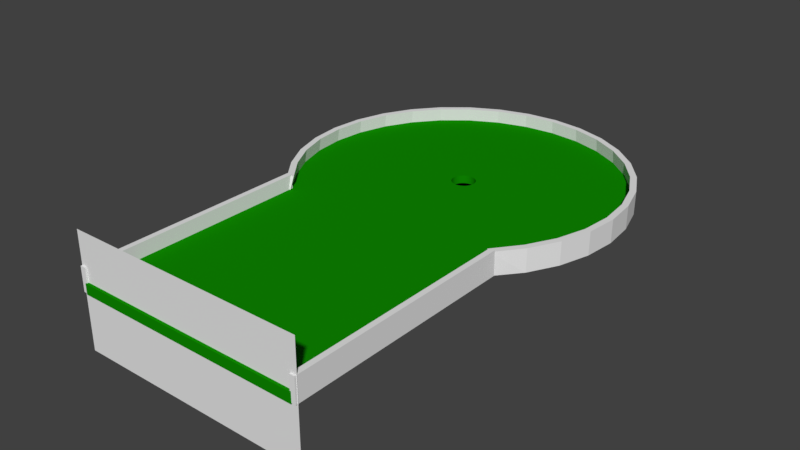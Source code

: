 # Source: round_end.blend  (saved by Blender 2.78.0; exported with 4.5.12 LTS)
import bpy
from mathutils import Matrix  # noqa: F401  (used for matrix-valued properties, if any)

bpy.ops.wm.read_factory_settings(use_empty=True)
scene = bpy.context.scene
scene.name = 'Scene'

# ---- collections
col_collection_1 = bpy.data.collections.new('Collection 1'); scene.collection.children.link(col_collection_1)

# ---- materials (node trees are filled in below, after node groups)
mat_material = bpy.data.materials.new('Material')
mat_material.alpha_threshold = 0.0
mat_material.use_transparent_shadow = False
mat_material.roughness = 0.5
mat_material.line_color = (0.0, 0.0, 0.0, 1.0)
mat_material_001 = bpy.data.materials.new('Material.001')
mat_material_001.alpha_threshold = 0.0
mat_material_001.use_transparent_shadow = False
mat_material_001.diffuse_color = (0.004946, 0.2529, 0.0, 1.0)
mat_material_001.roughness = 0.5
mat_material_001.line_color = (0.0, 0.0, 0.0, 1.0)
mat_material_002 = bpy.data.materials.new('Material.002')
mat_material_002.alpha_threshold = 0.0
mat_material_002.use_transparent_shadow = False
mat_material_002.diffuse_color = (0.0, 0.0, 0.0, 1.0)
mat_material_002.roughness = 0.5
mat_material_002.specular_intensity = 0.0

# ---- material node trees

# ---- world
world_world = bpy.data.worlds.new('World'); scene.world = world_world
world_world.color = (0.05088, 0.05088, 0.05088)
world_world.use_sun_shadow = False
world_world.sun_shadow_jitter_overblur = 0.0
world_world.cycles.sampling_method = 'MANUAL'

# ---- meshes
me_circle = bpy.data.meshes.new('Circle')
me_circle.from_pydata([(-0.0007057, 0.1008, 0.01109), (0.01364, 0.09934, 0.01109), (0.02744, 0.09516, 0.01109), (0.04016, 0.08836, 0.01109), (0.0513, 0.07922, 0.01109), (0.06045, 0.06807, 0.01109), (0.06724, 0.05536, 0.01109), (0.07143, 0.04156, 0.01109), (0.07284, 0.02721, 0.01109), (0.07143, 0.01286, 0.01109), (0.06724, -0.0009346, 0.01109), (0.06045, -0.01365, 0.01109), (0.0513, -0.0248, 0.01109), (0.04016, -0.03394, 0.01109), (0.02744, -0.04074, 0.01109), (0.01364, -0.04492, 0.01109), (-0.0007057, -0.04634, 0.01109), (-0.01505, -0.04492, 0.01109), (-0.02885, -0.04074, 0.01109), (-0.04157, -0.03394, 0.01109), (-0.05271, -0.0248, 0.01109), (-0.06186, -0.01365, 0.01109), (-0.06865, -0.0009346, 0.01109), (-0.07284, 0.01286, 0.01109), (-0.07425, 0.02721, 0.01109), (-0.07284, 0.04156, 0.01109), (-0.06865, 0.05536, 0.01109), (-0.06186, 0.06807, 0.01109), (-0.05271, 0.07922, 0.01109), (-0.04157, 0.08836, 0.01109), (-0.02885, 0.09516, 0.01109), (-0.01505, 0.09934, 0.01109), (0.0, 1.0, 0.06156), (-0.1951, 0.9808, 0.06156), (-0.3827, 0.9239, 0.06156), (-0.5556, 0.8315, 0.06156), (-0.7071, 0.7071, 0.06156), (-0.8315, 0.5556, 0.06156), (-0.9239, 0.3827, 0.06156), (-0.9808, 0.1951, 0.06156), (-1.0, 7.55e-08, 0.06156), (-0.9808, -0.1951, 0.06156), (-0.9239, -0.3827, 0.06156), (-0.8315, -0.5556, 0.06156), (-0.7071, -0.731, 0.06156), (0.7071, -0.731, 0.06156), (0.8315, -0.5556, 0.06156), (0.9239, -0.3827, 0.06156), (0.9808, -0.1951, 0.06156), (1.0, 9.656e-07, 0.06156), (0.9808, 0.1951, 0.06156), (0.9239, 0.3827, 0.06156), (0.8315, 0.5556, 0.06156), (0.7071, 0.7071, 0.06156), (0.5556, 0.8315, 0.06156), (0.3827, 0.9239, 0.06156), (0.1951, 0.9808, 0.06156), (-1.845e-09, 0.9924, 0.1435), (-0.1931, 0.9734, 0.1435), (-0.3787, 0.9171, 0.1435), (-0.5498, 0.8256, 0.1435), (-0.6998, 0.7025, 0.1435), (-0.8229, 0.5526, 0.1435), (-0.9143, 0.3815, 0.1435), (-0.9707, 0.1958, 0.1435), (-0.9897, 0.002725, 0.1435), (-0.9707, -0.1904, 0.1435), (-0.9143, -0.376, 0.1435), (-0.8229, -0.5471, 0.1435), (-0.6998, -0.7056, 0.1435), (0.6998, -0.7056, 0.1435), (0.8229, -0.5471, 0.1435), (0.9143, -0.376, 0.1435), (0.9707, -0.1904, 0.1435), (0.9897, 0.002726, 0.1435), (0.9707, 0.1958, 0.1435), (0.9143, 0.3815, 0.1435), (0.8229, 0.5526, 0.1435), (0.6998, 0.7025, 0.1435), (0.5498, 0.8256, 0.1435), (0.3787, 0.9171, 0.1435), (0.1931, 0.9734, 0.1435), (-2.842e-14, 1.029, -0.0007751), (-0.2008, 1.009, -0.0007751), (-0.3938, 0.9508, -0.0007751), (-0.5717, 0.8557, -0.0007751), (-0.7277, 0.7277, -0.0007751), (-0.8557, 0.5717, -0.0007751), (-0.9508, 0.3938, -0.0007751), (-1.009, 0.2008, -0.0007751), (-1.029, 1.192e-07, -0.0007751), (-1.009, -0.2008, -0.0007751), (-0.9508, -0.3938, -0.0007751), (-0.8557, -0.5717, -0.0007751), (-0.7248, -0.7301, -0.0007751), (0.7248, -0.7301, -0.0007751), (0.8557, -0.5717, -0.0007751), (0.9508, -0.3938, -0.0007751), (1.009, -0.2008, -0.0007751), (1.029, 9.835e-07, -0.0007751), (1.009, 0.2008, -0.0007751), (0.9508, 0.3938, -0.0007751), (0.8557, 0.5717, -0.0007751), (0.7277, 0.7277, -0.0007751), (0.5717, 0.8557, -0.0007751), (0.3938, 0.9508, -0.0007751), (0.2008, 1.009, -0.0007751), (-1.845e-09, 1.032, 0.1435), (-0.2008, 1.012, 0.1435), (-0.3939, 0.9536, 0.1435), (-0.5718, 0.8585, 0.1435), (-0.7278, 0.7305, 0.1435), (-0.8558, 0.5746, 0.1435), (-0.9509, 0.3966, 0.1435), (-1.009, 0.2035, 0.1435), (-1.029, 0.002725, 0.1435), (-1.009, -0.1981, 0.1435), (-0.9509, -0.3912, 0.1435), (-0.8558, -0.5691, 0.1435), (-0.7304, -0.7308, 0.1435), (0.7304, -0.7308, 0.1435), (0.8558, -0.5691, 0.1435), (0.9509, -0.3912, 0.1435), (1.009, -0.1981, 0.1435), (1.029, 0.002726, 0.1435), (1.009, 0.2035, 0.1435), (0.9509, 0.3966, 0.1435), (0.8558, 0.5746, 0.1435), (0.7278, 0.7305, 0.1435), (0.5718, 0.8585, 0.1435), (0.3939, 0.9536, 0.1435), (0.2008, 1.012, 0.1435), (0.06045, -0.01365, 0.06156), (-0.0007057, 0.1008, 0.06156), (-0.01505, 0.09934, 0.06156), (-0.02885, 0.09516, 0.06156), (-0.06865, -0.0009346, 0.06156), (-0.06186, -0.01365, 0.06156), (-0.07284, 0.01286, 0.06156), (-0.05271, -0.0248, 0.06156), (-0.01505, -0.04492, 0.06156), (-0.0007057, -0.04634, 0.06156), (-0.02885, -0.04074, 0.06156), (0.07143, 0.04156, 0.06156), (0.04016, 0.08836, 0.06156), (0.07284, 0.02721, 0.06156), (0.06724, 0.05536, 0.06156), (0.01364, -0.04492, 0.06156), (-0.05271, 0.07922, 0.06156), (-0.04157, 0.08836, 0.06156), (-0.06186, 0.06807, 0.06156), (0.07143, 0.01286, 0.06156), (0.04016, -0.03394, 0.06156), (0.0513, -0.0248, 0.06156), (0.06724, -0.0009346, 0.06156), (-0.07425, 0.02721, 0.06156), (-0.04157, -0.03394, 0.06156), (-0.07284, 0.04156, 0.06156), (0.0513, 0.07922, 0.06156), (0.02744, -0.04074, 0.06156), (0.06045, 0.06807, 0.06156), (-0.06865, 0.05536, 0.06156), (0.02744, 0.09516, 0.06156), (0.01364, 0.09934, 0.06156)], [], [(0, 1, 163, 133), (1, 2, 162, 163), (2, 3, 144, 162), (3, 4, 158, 144), (4, 5, 160, 158), (5, 6, 146, 160), (6, 7, 143, 146), (7, 8, 145, 143), (8, 9, 151, 145), (9, 10, 154, 151), (10, 11, 132, 154), (11, 12, 153, 132), (12, 13, 152, 153), (13, 14, 159, 152), (14, 15, 147, 159), (15, 16, 141, 147), (16, 17, 140, 141), (17, 18, 142, 140), (18, 19, 156, 142), (19, 20, 139, 156), (20, 21, 137, 139), (21, 22, 136, 137), (22, 23, 138, 136), (23, 24, 155, 138), (24, 25, 157, 155), (25, 26, 161, 157), (26, 27, 150, 161), (27, 28, 148, 150), (28, 29, 149, 148), (29, 30, 135, 149), (30, 31, 134, 135), (31, 0, 133, 134), (0, 31, 30, 29, 28, 27, 26, 25, 24, 23, 22, 21, 20, 19, 18, 17, 16, 15, 14, 13, 12, 11, 10, 9, 8, 7, 6, 5, 4, 3, 2, 1), (36, 35, 60, 61), (56, 55, 80, 81), (37, 36, 61, 62), (32, 56, 81, 57), (38, 37, 62, 63), (39, 38, 63, 64), (46, 45, 70, 71), (40, 39, 64, 65), (47, 46, 71, 72), (41, 40, 65, 66), (48, 47, 72, 73), (42, 41, 66, 67), (49, 48, 73, 74), (43, 42, 67, 68), (50, 49, 74, 75), (44, 43, 68, 69), (51, 50, 75, 76), (52, 51, 76, 77), (33, 32, 57, 58), (53, 52, 77, 78), (34, 33, 58, 59), (54, 53, 78, 79), (35, 34, 59, 60), (55, 54, 79, 80), (33, 34, 35, 36, 37, 38, 39, 155, 157, 161, 150, 148, 149, 135, 134, 133, 163, 162, 144, 158, 160, 146, 143, 145, 50, 51, 52, 53, 54, 55, 56, 32), (86, 111, 110, 85), (106, 131, 130, 105), (87, 112, 111, 86), (82, 107, 131, 106), (88, 113, 112, 87), (89, 114, 113, 88), (96, 121, 120, 95), (90, 115, 114, 89), (97, 122, 121, 96), (91, 116, 115, 90), (98, 123, 122, 97), (92, 117, 116, 91), (99, 124, 123, 98), (93, 118, 117, 92), (100, 125, 124, 99), (94, 119, 118, 93), (101, 126, 125, 100), (102, 127, 126, 101), (83, 108, 107, 82), (103, 128, 127, 102), (84, 109, 108, 83), (104, 129, 128, 103), (85, 110, 109, 84), (105, 130, 129, 104), (83, 82, 106, 105, 104, 103, 102, 101, 100, 99, 98, 97, 96, 95, 94, 93, 92, 91, 90, 89, 88, 87, 86, 85, 84), (58, 57, 107, 108), (59, 58, 108, 109), (60, 59, 109, 110), (61, 60, 110, 111), (62, 61, 111, 112), (63, 62, 112, 113), (64, 63, 113, 114), (65, 64, 114, 115), (66, 65, 115, 116), (67, 66, 116, 117), (68, 67, 117, 118), (69, 68, 118, 119), (71, 70, 120, 121), (72, 71, 121, 122), (73, 72, 122, 123), (74, 73, 123, 124), (75, 74, 124, 125), (76, 75, 125, 126), (77, 76, 126, 127), (78, 77, 127, 128), (79, 78, 128, 129), (80, 79, 129, 130), (81, 80, 130, 131), (57, 81, 131, 107), (70, 45, 95, 120), (44, 69, 119, 94), (45, 44, 94, 95), (50, 145, 151, 154, 132, 153, 152, 159, 147, 141, 140, 142, 156, 139, 137, 136, 138, 155, 39, 40, 41, 42, 43, 44, 45, 46, 47, 48, 49)])
me_circle.polygons.foreach_set('material_index', [1, 1, 1, 1, 1, 1, 1, 1, 1, 1, 1, 1, 1, 1, 1, 1, 1, 1, 1, 1, 1, 1, 1, 1, 1, 1, 1, 1, 1, 1, 1, 1, 2, 0, 0, 0, 0, 0, 0, 0, 0, 0, 0, 0, 0, 0, 0, 0, 0, 0, 0, 0, 0, 0, 0, 0, 0, 1, 0, 0, 0, 0, 0, 0, 0, 0, 0, 0, 0, 0, 0, 0, 0, 0, 0, 0, 0, 0, 0, 0, 0, 0, 0, 0, 0, 0, 0, 0, 0, 0, 0, 0, 0, 0, 0, 0, 0, 0, 0, 0, 0, 0, 0, 0, 0, 0, 0, 0, 0, 0, 1])
me_circle.materials.append(mat_material)
me_circle.materials.append(mat_material_001)
me_circle.materials.append(mat_material_002)
me_circle.use_remesh_preserve_volume = False
me_circle.use_remesh_preserve_attributes = False
me_circle.use_mirror_vertex_groups = False
me_circle.update()
me_plane = bpy.data.meshes.new('Plane')
me_plane.from_pydata([(-1.0, -1.0, 0.0), (1.0, -1.0, 0.0), (-1.0, 1.0, 0.0), (1.0, 1.0, 0.0)], [], [(0, 1, 3, 2)])
me_plane.use_remesh_preserve_volume = False
me_plane.use_remesh_preserve_attributes = False
me_plane.use_mirror_vertex_groups = False
me_plane.update()
me_cube_002 = bpy.data.meshes.new('Cube.002')
me_cube_002.from_pydata([(1.0, 1.04, -1.0), (1.0, -1.0, -1.0), (-1.0, -1.0, -1.0), (-1.0, 1.04, -1.0), (1.0, 1.04, 1.0), (1.0, -1.0, 1.0), (-1.0, -1.0, 1.0), (-1.0, 1.04, 1.0)], [], [(0, 1, 2, 3), (4, 7, 6, 5), (0, 4, 5, 1), (1, 5, 6, 2), (2, 6, 7, 3), (4, 0, 3, 7)])
me_cube_002.materials.append(mat_material)
me_cube_002.use_remesh_preserve_volume = False
me_cube_002.use_remesh_preserve_attributes = False
me_cube_002.use_mirror_vertex_groups = False
me_cube_002.update()
me_cube_001 = bpy.data.meshes.new('Cube.001')
me_cube_001.from_pydata([(1.0, 1.043, -1.0), (1.0, -1.0, -1.0), (-1.0, -1.0, -1.0), (-1.0, 1.043, -1.0), (1.0, 1.043, 1.0), (1.0, -1.0, 1.0), (-1.0, -1.0, 1.0), (-1.0, 1.043, 1.0)], [], [(0, 1, 2, 3), (4, 7, 6, 5), (0, 4, 5, 1), (1, 5, 6, 2), (2, 6, 7, 3), (4, 0, 3, 7)])
me_cube_001.materials.append(mat_material)
me_cube_001.use_remesh_preserve_volume = False
me_cube_001.use_remesh_preserve_attributes = False
me_cube_001.use_mirror_vertex_groups = False
me_cube_001.update()
me_cube = bpy.data.meshes.new('Cube')
me_cube.from_pydata([(1.0, 1.0, -1.0), (1.0, -1.0, -1.0), (-1.0, -1.0, -1.0), (-1.0, 1.0, -1.0), (1.0, 1.0, 1.0), (1.0, -1.0, 1.0), (-1.0, -1.0, 1.0), (-1.0, 1.0, 1.0)], [], [(0, 1, 2, 3), (4, 7, 6, 5), (0, 4, 5, 1), (1, 5, 6, 2), (2, 6, 7, 3), (4, 0, 3, 7)])
me_cube.materials.append(mat_material_001)
me_cube.use_remesh_preserve_volume = False
me_cube.use_remesh_preserve_attributes = False
me_cube.use_mirror_vertex_groups = False
me_cube.update()

# ---- objects
ob_circle = bpy.data.objects.new('Circle', me_circle)
ob_obj_snap = bpy.data.objects.new('obj_snap', me_plane)
ob_cube_002 = bpy.data.objects.new('Cube.002', me_cube_002)
ob_cube_001 = bpy.data.objects.new('Cube.001', me_cube_001)
ob_cube = bpy.data.objects.new('Cube', me_cube)

# ---- transforms, parenting, visibility, modifiers, constraints
ob_circle.location = (-0.002041, 4.067, 0.006923)
ob_circle.scale = (2.803, 2.803, 2.803)
ob_circle.lineart.crease_threshold = 0.0
ob_obj_snap.location = (0.0, -1.973, 0.0)
ob_obj_snap.rotation_euler = (1.571, -0.0, 0.0)
ob_obj_snap.scale = (2.106, 1.0, 1.0)
ob_obj_snap.lineart.crease_threshold = 0.0
ob_cube_002.location = (2.048, 0.0, 0.2183)
ob_cube_002.scale = (0.04748, 2.005, 0.2119)
ob_cube_002.lock_rotations_4d = False
ob_cube_002.empty_display_type = 'ARROWS'
ob_cube_002.lineart.crease_threshold = 0.0
ob_cube_001.location = (-2.052, 0.0, 0.2183)
ob_cube_001.scale = (0.04748, 2.005, 0.2119)
ob_cube_001.lock_rotations_4d = False
ob_cube_001.empty_display_type = 'ARROWS'
ob_cube_001.lineart.crease_threshold = 0.0
ob_cube.location = (0.0, 0.0, 0.08893)
ob_cube.scale = (2.02, 2.02, 0.09056)
ob_cube.lock_rotations_4d = False
ob_cube.empty_display_type = 'ARROWS'
ob_cube.lineart.crease_threshold = 0.0

# ---- collection membership
col_collection_1.objects.link(ob_circle)
col_collection_1.objects.link(ob_obj_snap)
col_collection_1.objects.link(ob_cube_002)
col_collection_1.objects.link(ob_cube_001)
col_collection_1.objects.link(ob_cube)

# ---- scene / render settings (as saved in the file)
scene.frame_start = 1; scene.frame_end = 250; scene.frame_set(1)
scene.render.engine = 'BLENDER_EEVEE_NEXT'
scene.render.resolution_percentage = 50
scene.render.dither_intensity = 0.0
scene.cycles.use_denoising = False
scene.cycles.samples = 128
scene.cycles.sampling_pattern = 'TABULATED_SOBOL'
scene.cycles.light_sampling_threshold = 0.0
scene.cycles.use_adaptive_sampling = False
scene.cycles.use_light_tree = False
scene.cycles.blur_glossy = 0.0
scene.cycles.sample_clamp_indirect = 0.0
scene.view_settings.view_transform = 'Standard'
bpy.context.view_layer.update()

# ---- added for rendering (the .blend has no active camera and no usable light): camera, sun
cam_auto = bpy.data.cameras.new('AutoCamera')
cam_auto.lens = 50.0
cam_auto.sensor_width = 36.0
cam_auto.clip_end = 1000.0
ob_auto_camera = bpy.data.objects.new('AutoCamera', cam_auto)
scene.collection.objects.link(ob_auto_camera)
ob_auto_camera.location = (10.0457, -9.58758, 8.03819)
ob_auto_camera.rotation_euler = (1.09748, -7.21219e-08, 0.694738)
scene.camera = ob_auto_camera
light_auto_sun = bpy.data.lights.new('AutoSun', 'SUN')
light_auto_sun.energy = 3.0
light_auto_sun.angle = 0.0523599
ob_auto_sun = bpy.data.objects.new('AutoSun', light_auto_sun)
scene.collection.objects.link(ob_auto_sun)
ob_auto_sun.rotation_euler = (0.872665, 0.174533, 0.523599)
bpy.context.view_layer.update()
